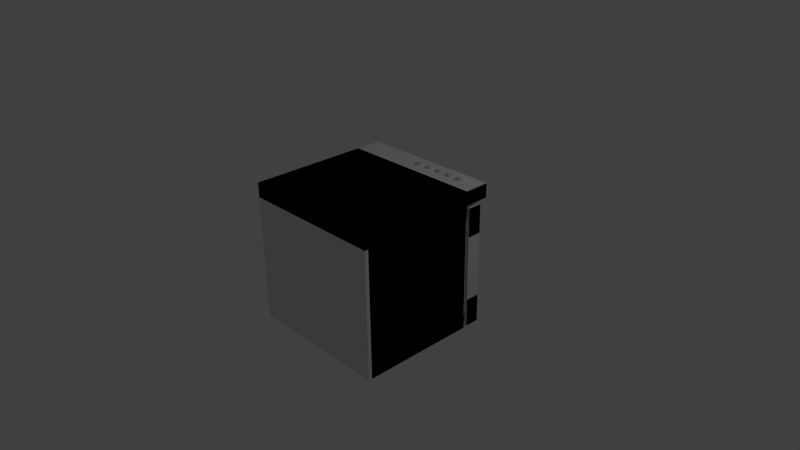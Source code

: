 # Source: oven.blend  (saved by Blender 2.78.0; exported with 4.5.12 LTS)
import bpy
from mathutils import Matrix  # noqa: F401  (used for matrix-valued properties, if any)

bpy.ops.wm.read_factory_settings(use_empty=True)
scene = bpy.context.scene
scene.name = 'Scene'

# ---- collections
col_collection_1 = bpy.data.collections.new('Collection 1'); scene.collection.children.link(col_collection_1)

# ---- world
world_world = bpy.data.worlds.new('World'); scene.world = world_world
world_world.color = (0.05088, 0.05088, 0.05088)
world_world.use_sun_shadow = False
world_world.sun_shadow_jitter_overblur = 0.0
world_world.cycles.sampling_method = 'NONE'
world_world.cycles.sample_map_resolution = 256

# ---- cameras
cam_camera = bpy.data.cameras.new('Camera')
cam_camera.clip_end = 100.0
cam_camera.lens = 35.0
cam_camera.sensor_width = 32.0
cam_camera.sensor_height = 18.0
cam_camera.ortho_scale = 7.314
cam_camera.dof.focus_distance = 0.0
cam_camera.dof.aperture_fstop = 128.0

# ---- lights
light_lamp = bpy.data.lights.new('Lamp', 'POINT')
light_lamp.transmission_factor = 0.0
light_lamp.cutoff_distance = 30.0
light_lamp.energy = 100.0
light_lamp.shadow_buffer_clip_start = 1.001
light_lamp.shadow_soft_size = 0.1
light_lamp.shadow_maximum_resolution = 0.006
light_lamp.use_absolute_resolution = True
light_lamp.cycles.use_multiple_importance_sampling = False

# ---- meshes
me_cube_002 = bpy.data.meshes.new('Cube.002')
me_cube_002.from_pydata([(-1.0, -1.0, -1.0), (-1.0, -1.0, 1.0), (-1.0, 1.0, -1.0), (-1.0, 1.0, 1.0), (1.0, -1.0, -1.0), (1.0, -1.0, 1.0), (1.0, 1.0, -1.0), (1.0, 1.0, 1.0)], [], [(0, 1, 3, 2), (2, 3, 7, 6), (6, 7, 5, 4), (4, 5, 1, 0), (2, 6, 4, 0), (7, 3, 1, 5)])
me_cube_002.use_remesh_preserve_volume = False
me_cube_002.use_remesh_preserve_attributes = False
me_cube_002.use_mirror_vertex_groups = False
me_cube_002.update()
me_cube_001 = bpy.data.meshes.new('Cube.001')
me_cube_001.from_pydata([(-1.0, -1.0, -1.0), (-1.0, -1.0, 1.0), (-1.0, 1.0, -1.0), (-1.0, 1.0, 1.0), (1.0, -1.0, -1.0), (1.0, -1.0, 1.0), (1.0, 1.0, -1.0), (1.0, 1.0, 1.0), (-0.6208, 0.9349, -0.5529), (-0.6208, -0.9349, -0.5529), (-0.6208, -0.9349, 0.5529), (-0.6208, 0.9349, 0.5529), (0.6208, 0.9349, -0.5529), (0.6208, 0.9349, 0.5529), (0.6208, -0.9349, -0.5529), (0.6208, -0.9349, 0.5529), (-0.541, -2.755, 0.6857), (-0.541, -2.755, 0.8287), (-0.541, -0.8737, 0.6857), (-0.541, -0.8737, 0.8287), (-0.472, -2.755, 0.6857), (-0.472, -2.755, 0.8287), (-0.472, -0.8737, 0.6857), (-0.472, -0.8737, 0.8287), (0.5103, -2.755, 0.6857), (0.5103, -2.755, 0.8287), (0.5103, -0.8737, 0.6857), (0.5103, -0.8737, 0.8287), (0.5793, -2.755, 0.6857), (0.5793, -2.755, 0.8287), (0.5793, -0.8737, 0.6857), (0.5793, -0.8737, 0.8287), (0.5311, -2.089, 0.7608), (-0.5034, -2.089, 0.7608), (0.5311, -2.093, 0.756), (-0.5034, -2.093, 0.756), (0.5311, -2.106, 0.7514), (-0.5034, -2.106, 0.7514), (0.5311, -2.126, 0.7471), (-0.5034, -2.126, 0.7471), (0.5311, -2.153, 0.7434), (-0.5034, -2.153, 0.7434), (0.5311, -2.186, 0.7403), (-0.5034, -2.186, 0.7403), (0.5311, -2.223, 0.7381), (-0.5034, -2.223, 0.7381), (0.5311, -2.264, 0.7367), (-0.5034, -2.264, 0.7367), (0.5311, -2.306, 0.7362), (-0.5034, -2.306, 0.7362), (0.5311, -2.349, 0.7367), (-0.5034, -2.349, 0.7367), (0.5311, -2.39, 0.7381), (-0.5034, -2.39, 0.7381), (0.5311, -2.427, 0.7403), (-0.5034, -2.427, 0.7403), (0.5311, -2.46, 0.7434), (-0.5034, -2.46, 0.7434), (0.5311, -2.487, 0.7471), (-0.5034, -2.487, 0.7471), (0.5311, -2.507, 0.7514), (-0.5034, -2.507, 0.7514), (0.5311, -2.52, 0.756), (-0.5034, -2.52, 0.756), (0.5311, -2.524, 0.7608), (-0.5034, -2.524, 0.7608), (0.5311, -2.52, 0.7656), (-0.5034, -2.52, 0.7656), (0.5311, -2.507, 0.7702), (-0.5034, -2.507, 0.7702), (0.5311, -2.487, 0.7745), (-0.5034, -2.487, 0.7745), (0.5311, -2.46, 0.7782), (-0.5034, -2.46, 0.7782), (0.5311, -2.427, 0.7812), (-0.5034, -2.427, 0.7812), (0.5311, -2.39, 0.7835), (-0.5034, -2.39, 0.7835), (0.5311, -2.349, 0.7849), (-0.5034, -2.349, 0.7849), (0.5311, -2.306, 0.7854), (-0.5034, -2.306, 0.7854), (0.5311, -2.264, 0.7849), (-0.5034, -2.264, 0.7849), (0.5311, -2.223, 0.7835), (-0.5034, -2.223, 0.7835), (0.5311, -2.186, 0.7812), (-0.5034, -2.186, 0.7812), (0.5311, -2.153, 0.7782), (-0.5034, -2.153, 0.7782), (0.5311, -2.126, 0.7745), (-0.5034, -2.126, 0.7745), (0.5311, -2.106, 0.7702), (-0.5034, -2.106, 0.7702), (0.5311, -2.093, 0.7656), (-0.5034, -2.093, 0.7656)], [], [(0, 1, 3, 2), (4, 5, 15, 14), (6, 7, 5, 4), (4, 14, 9, 0), (2, 6, 4, 0), (7, 3, 1, 5), (9, 8, 11, 10), (12, 14, 15, 13), (8, 9, 14, 12), (13, 15, 10, 11), (1, 0, 9, 10), (1, 10, 15, 5), (2, 8, 12, 6), (2, 3, 11, 8), (7, 13, 11, 3), (6, 12, 13, 7), (16, 17, 19, 18), (18, 19, 23, 22), (22, 23, 21, 20), (20, 21, 17, 16), (18, 22, 20, 16), (23, 19, 17, 21), (24, 25, 27, 26), (26, 27, 31, 30), (30, 31, 29, 28), (28, 29, 25, 24), (26, 30, 28, 24), (31, 27, 25, 29), (32, 34, 35, 33), (34, 36, 37, 35), (36, 38, 39, 37), (38, 40, 41, 39), (40, 42, 43, 41), (42, 44, 45, 43), (44, 46, 47, 45), (46, 48, 49, 47), (48, 50, 51, 49), (50, 52, 53, 51), (52, 54, 55, 53), (54, 56, 57, 55), (56, 58, 59, 57), (58, 60, 61, 59), (60, 62, 63, 61), (62, 64, 65, 63), (64, 66, 67, 65), (66, 68, 69, 67), (68, 70, 71, 69), (70, 72, 73, 71), (72, 74, 75, 73), (74, 76, 77, 75), (76, 78, 79, 77), (78, 80, 81, 79), (80, 82, 83, 81), (82, 84, 85, 83), (84, 86, 87, 85), (86, 88, 89, 87), (88, 90, 91, 89), (90, 92, 93, 91), (35, 37, 39, 41, 43, 45, 47, 49, 51, 53, 55, 57, 59, 61, 63, 65, 67, 69, 71, 73, 75, 77, 79, 81, 83, 85, 87, 89, 91, 93, 95, 33), (92, 94, 95, 93), (94, 32, 33, 95), (32, 94, 92, 90, 88, 86, 84, 82, 80, 78, 76, 74, 72, 70, 68, 66, 64, 62, 60, 58, 56, 54, 52, 50, 48, 46, 44, 42, 40, 38, 36, 34)])
_uv = me_cube_001.uv_layers.new(name='UVMap')
_uv.uv.foreach_set('vector', [0.7718, 0.3109, 0.6462, 0.3109, 0.6462, 0.4438, 0.7718, 0.4438, 0.4361, 0.4442, 0.4361, 0.3419, 0.4029, 0.3006, 0.4029, 0.4856, 0.07452, 0.4656, 0.213, 0.4656, 0.213, 0.3191, 0.07452, 0.3191, 0.5778, 0.4856, 0.5446, 0.4442, 0.4361, 0.4442, 0.4029, 0.4856, 0.4855, 0.4524, 0.5779, 0.4524, 0.5779, 0.3547, 0.4855, 0.3547, 0.3131, 0.3245, 0.4587, 0.3245, 0.4587, 0.4786, 0.3131, 0.4786, 0.05798, 0.2986, 0.05798, 0.4916, 0.1659, 0.4916, 0.1659, 0.2986, 0.6282, 0.2984, 0.6282, 0.4752, 0.727, 0.4752, 0.727, 0.2984, 0.2531, 0.2852, 0.2531, 0.4782, 0.3742, 0.4782, 0.3742, 0.2852, 0.5173, 0.2984, 0.5173, 0.4752, 0.6282, 0.4752, 0.6282, 0.2984, 0.5446, 0.3419, 0.5446, 0.4442, 0.5778, 0.4856, 0.5778, 0.3006, 0.4029, 0.3006, 0.4361, 0.3419, 0.5446, 0.3419, 0.5778, 0.3006, 0.5115, 0.2903, 0.4747, 0.3233, 0.4747, 0.4313, 0.5115, 0.4643, 0.4747, 0.4313, 0.3837, 0.4313, 0.347, 0.4643, 0.5115, 0.4643, 0.347, 0.4643, 0.3837, 0.4313, 0.3837, 0.3233, 0.347, 0.2903, 0.347, 0.2903, 0.3837, 0.3233, 0.4747, 0.3233, 0.5115, 0.2903, 0.4102, 0.7994, 0.3876, 0.7994, 0.3876, 0.9577, 0.4102, 0.9577, 0.04416, 0.9159, 0.04416, 0.9397, 0.05504, 0.9397, 0.05504, 0.9159, 0.4552, 0.7994, 0.4327, 0.7994, 0.4327, 0.9577, 0.4552, 0.9577, 0.06591, 0.9397, 0.06591, 0.9159, 0.05504, 0.9159, 0.05504, 0.9397, 0.4878, 0.7994, 0.477, 0.7994, 0.477, 0.9577, 0.4878, 0.9577, 0.2425, 0.9314, 0.2533, 0.9314, 0.2533, 0.7838, 0.2425, 0.7838, 0.744, 0.7816, 0.7214, 0.7816, 0.7214, 0.94, 0.744, 0.94, 0.3445, 0.654, 0.3445, 0.6779, 0.3554, 0.6779, 0.3554, 0.654, 0.789, 0.7816, 0.7665, 0.7816, 0.7665, 0.94, 0.789, 0.94, 0.4331, 0.922, 0.4331, 0.8981, 0.4222, 0.8981, 0.4222, 0.922, 0.8115, 0.94, 0.8224, 0.94, 0.8224, 0.7816, 0.8115, 0.7816, 0.8224, 0.94, 0.8333, 0.94, 0.8333, 0.7816, 0.8224, 0.7816, 0.6228, 0.7052, 0.622, 0.7052, 0.622, 0.5328, 0.6228, 0.5328, 0.5545, 0.7052, 0.5526, 0.7052, 0.5526, 0.5328, 0.5545, 0.5328, 0.5577, 0.7052, 0.5545, 0.7052, 0.5545, 0.5328, 0.5577, 0.5328, 0.5619, 0.7052, 0.5577, 0.7052, 0.5577, 0.5328, 0.5619, 0.5328, 0.5671, 0.7052, 0.5619, 0.7052, 0.5619, 0.5328, 0.5671, 0.5328, 0.573, 0.7052, 0.5671, 0.7052, 0.5671, 0.5328, 0.573, 0.5328, 0.5795, 0.7052, 0.573, 0.7052, 0.573, 0.5328, 0.5795, 0.5328, 0.5861, 0.7052, 0.5795, 0.7052, 0.5795, 0.5328, 0.5861, 0.5328, 0.5928, 0.7052, 0.5861, 0.7052, 0.5861, 0.5328, 0.5928, 0.5328, 0.5992, 0.7052, 0.5928, 0.7052, 0.5928, 0.5328, 0.5992, 0.5328, 0.6052, 0.7052, 0.5992, 0.7052, 0.5992, 0.5328, 0.6052, 0.5328, 0.6104, 0.7052, 0.6052, 0.7052, 0.6052, 0.5328, 0.6104, 0.5328, 0.6146, 0.7052, 0.6104, 0.7052, 0.6104, 0.5328, 0.6146, 0.5328, 0.6178, 0.7052, 0.6146, 0.7052, 0.6146, 0.5328, 0.6178, 0.5328, 0.6197, 0.7052, 0.6178, 0.7052, 0.6178, 0.5328, 0.6197, 0.5328, 0.6205, 0.7052, 0.6197, 0.7052, 0.6197, 0.5328, 0.6205, 0.5328, 0.6212, 0.7052, 0.6205, 0.7052, 0.6205, 0.5328, 0.6212, 0.5328, 0.4873, 0.7052, 0.4854, 0.7052, 0.4854, 0.5328, 0.4873, 0.5328, 0.4905, 0.7052, 0.4873, 0.7052, 0.4873, 0.5328, 0.4905, 0.5328, 0.4948, 0.7052, 0.4905, 0.7052, 0.4905, 0.5328, 0.4948, 0.5328, 0.4999, 0.7052, 0.4948, 0.7052, 0.4948, 0.5328, 0.4999, 0.5328, 0.5059, 0.7052, 0.4999, 0.7052, 0.4999, 0.5328, 0.5059, 0.5328, 0.5123, 0.7052, 0.5059, 0.7052, 0.5059, 0.5328, 0.5123, 0.5328, 0.519, 0.7052, 0.5123, 0.7052, 0.5123, 0.5328, 0.519, 0.5328, 0.5256, 0.7052, 0.519, 0.7052, 0.519, 0.5328, 0.5256, 0.5328, 0.5321, 0.7052, 0.5256, 0.7052, 0.5256, 0.5328, 0.5321, 0.5328, 0.538, 0.7052, 0.5321, 0.7052, 0.5321, 0.5328, 0.538, 0.5328, 0.5432, 0.7052, 0.538, 0.7052, 0.538, 0.5328, 0.5432, 0.5328, 0.5474, 0.7052, 0.5432, 0.7052, 0.5432, 0.5328, 0.5474, 0.5328, 0.5506, 0.7052, 0.5474, 0.7052, 0.5474, 0.5328, 0.5506, 0.5328, 0.5338, 0.8387, 0.5345, 0.8366, 0.5353, 0.836, 0.5361, 0.8367, 0.5368, 0.8387, 0.5374, 0.8421, 0.5379, 0.8466, 0.5384, 0.8521, 0.5387, 0.8584, 0.5388, 0.8652, 0.5388, 0.8722, 0.5387, 0.8793, 0.5384, 0.8861, 0.5379, 0.8923, 0.5374, 0.8978, 0.5368, 0.9023, 0.5361, 0.9057, 0.5353, 0.9077, 0.5345, 0.9084, 0.5338, 0.9077, 0.5331, 0.9056, 0.5325, 0.9023, 0.5319, 0.8978, 0.5315, 0.8923, 0.5312, 0.886, 0.5311, 0.8792, 0.5311, 0.8721, 0.5312, 0.8651, 0.5315, 0.8583, 0.5319, 0.852, 0.5325, 0.8465, 0.5331, 0.842, 0.5526, 0.7052, 0.5506, 0.7052, 0.5506, 0.5328, 0.5526, 0.5328, 0.622, 0.7052, 0.6212, 0.7052, 0.6212, 0.5328, 0.622, 0.5328, 0.5283, 0.9077, 0.5276, 0.9084, 0.5268, 0.9077, 0.526, 0.9057, 0.5253, 0.9023, 0.5247, 0.8978, 0.5242, 0.8923, 0.5237, 0.8861, 0.5235, 0.8793, 0.5233, 0.8722, 0.5233, 0.8652, 0.5235, 0.8584, 0.5237, 0.8521, 0.5242, 0.8466, 0.5247, 0.8421, 0.5253, 0.8387, 0.526, 0.8367, 0.5268, 0.836, 0.5276, 0.8366, 0.5283, 0.8387, 0.529, 0.842, 0.5296, 0.8465, 0.5302, 0.852, 0.5306, 0.8583, 0.5309, 0.8651, 0.5311, 0.8721, 0.5311, 0.8792, 0.5309, 0.886, 0.5306, 0.8923, 0.5302, 0.8978, 0.5296, 0.9023, 0.529, 0.9056])
me_cube_001.use_remesh_preserve_volume = False
me_cube_001.use_remesh_preserve_attributes = False
me_cube_001.use_mirror_vertex_groups = False
me_cube_001.update()
me_cube = bpy.data.meshes.new('Cube')
me_cube.from_pydata([(-1.0, -1.0, -0.9444), (-1.0, -1.0, 1.0), (-1.0, 0.6434, -0.9444), (-1.0, 0.6434, 1.0), (1.0, -1.0, -0.9444), (1.0, -1.0, 1.0), (1.0, 0.6434, -0.9444), (1.0, 0.6434, 1.0), (-1.0, 0.6434, 0.9971), (-1.0, 0.6434, 0.802), (1.0, 0.6434, 0.802), (1.0, 0.6434, 0.9971), (-1.0, 1.0, 0.9971), (-1.0, 1.0, 0.802), (1.0, 1.0, 0.802), (1.0, 1.0, 0.9971), (0.81, 0.6434, -0.7554), (-0.8093, 0.6434, -0.7554), (0.81, 0.6434, 0.6037), (-0.8093, 0.6434, 0.6037), (0.81, -0.8802, -0.7554), (-0.8093, -0.8802, -0.7554), (0.81, -0.8802, 0.6037), (-0.8093, -0.8802, 0.6037), (0.5299, 0.8877, 1.051), (0.5299, 0.8877, 0.9538), (0.7033, 0.8877, 0.9538), (0.7033, 0.8877, 1.051), (0.7128, 0.8868, 0.9538), (0.7128, 0.8868, 1.051), (0.7219, 0.884, 0.9538), (0.7219, 0.884, 1.051), (0.7303, 0.8795, 0.9538), (0.7303, 0.8795, 1.051), (0.7376, 0.8735, 0.9538), (0.7376, 0.8735, 1.051), (0.7436, 0.8661, 0.9538), (0.7436, 0.8661, 1.051), (0.7481, 0.8577, 0.9538), (0.7481, 0.8577, 1.051), (0.7509, 0.8486, 0.9538), (0.7509, 0.8486, 1.051), (0.7518, 0.8392, 0.9538), (0.7518, 0.8392, 1.051), (0.7509, 0.8297, 0.9538), (0.7509, 0.8297, 1.051), (0.7481, 0.8206, 0.9538), (0.7481, 0.8206, 1.051), (0.7436, 0.8122, 0.9538), (0.7436, 0.8122, 1.051), (0.7376, 0.8049, 0.9538), (0.7376, 0.8049, 1.051), (0.7303, 0.7988, 0.9538), (0.7303, 0.7988, 1.051), (0.7219, 0.7943, 0.9538), (0.7219, 0.7943, 1.051), (0.7128, 0.7916, 0.9538), (0.7128, 0.7916, 1.051), (0.7033, 0.7906, 0.9538), (0.7033, 0.7906, 1.051), (0.6938, 0.7916, 0.9538), (0.6938, 0.7916, 1.051), (0.6847, 0.7943, 0.9538), (0.6847, 0.7943, 1.051), (0.6763, 0.7988, 0.9538), (0.6763, 0.7988, 1.051), (0.669, 0.8049, 0.9538), (0.669, 0.8049, 1.051), (0.6629, 0.8122, 0.9538), (0.6629, 0.8122, 1.051), (0.6585, 0.8206, 0.9538), (0.6585, 0.8206, 1.051), (0.6557, 0.8297, 0.9538), (0.6557, 0.8297, 1.051), (0.6548, 0.8392, 0.9538), (0.6548, 0.8392, 1.051), (0.6557, 0.8486, 0.9538), (0.6557, 0.8486, 1.051), (0.6585, 0.8577, 0.9538), (0.6585, 0.8577, 1.051), (0.6629, 0.8661, 0.9538), (0.6629, 0.8661, 1.051), (0.669, 0.8735, 0.9538), (0.669, 0.8735, 1.051), (0.6763, 0.8795, 0.9538), (0.6763, 0.8795, 1.051), (0.6847, 0.884, 0.9538), (0.6847, 0.884, 1.051), (0.6938, 0.8868, 0.9538), (0.6938, 0.8868, 1.051), (0.5394, 0.8868, 0.9538), (0.5394, 0.8868, 1.051), (0.5485, 0.884, 0.9538), (0.5485, 0.884, 1.051), (0.5569, 0.8795, 0.9538), (0.5569, 0.8795, 1.051), (0.5643, 0.8735, 0.9538), (0.5643, 0.8735, 1.051), (0.5703, 0.8661, 0.9538), (0.5703, 0.8661, 1.051), (0.5748, 0.8577, 0.9538), (0.5748, 0.8577, 1.051), (0.5775, 0.8486, 0.9538), (0.5775, 0.8486, 1.051), (0.5785, 0.8392, 0.9538), (0.5785, 0.8392, 1.051), (0.5775, 0.8297, 0.9538), (0.5775, 0.8297, 1.051), (0.5748, 0.8206, 0.9538), (0.5748, 0.8206, 1.051), (0.5703, 0.8122, 0.9538), (0.5703, 0.8122, 1.051), (0.5643, 0.8049, 0.9538), (0.5643, 0.8049, 1.051), (0.5569, 0.7988, 0.9538), (0.5569, 0.7988, 1.051), (0.5485, 0.7943, 0.9538), (0.5485, 0.7943, 1.051), (0.5394, 0.7916, 0.9538), (0.5394, 0.7916, 1.051), (0.5299, 0.7906, 0.9538), (0.5299, 0.7906, 1.051), (0.5205, 0.7916, 0.9538), (0.5205, 0.7916, 1.051), (0.5114, 0.7943, 0.9538), (0.5114, 0.7943, 1.051), (0.503, 0.7988, 0.9538), (0.503, 0.7988, 1.051), (0.4956, 0.8049, 0.9538), (0.4956, 0.8049, 1.051), (0.4896, 0.8122, 0.9538), (0.4896, 0.8122, 1.051), (0.4851, 0.8206, 0.9538), (0.4851, 0.8206, 1.051), (0.4824, 0.8297, 0.9538), (0.4824, 0.8297, 1.051), (0.4814, 0.8392, 0.9538), (0.4814, 0.8392, 1.051), (0.4824, 0.8486, 0.9538), (0.4824, 0.8486, 1.051), (0.4851, 0.8577, 0.9538), (0.4851, 0.8577, 1.051), (0.4896, 0.8661, 0.9538), (0.4896, 0.8661, 1.051), (0.4956, 0.8735, 0.9538), (0.4956, 0.8735, 1.051), (0.503, 0.8795, 0.9538), (0.503, 0.8795, 1.051), (0.5114, 0.884, 0.9538), (0.5114, 0.884, 1.051), (0.5205, 0.8868, 0.9538), (0.5205, 0.8868, 1.051), (0.3582, 0.8877, 1.051), (0.3582, 0.8877, 0.9538), (0.3676, 0.8868, 0.9538), (0.3676, 0.8868, 1.051), (0.3767, 0.884, 0.9538), (0.3767, 0.884, 1.051), (0.3851, 0.8795, 0.9538), (0.3851, 0.8795, 1.051), (0.3925, 0.8735, 0.9538), (0.3925, 0.8735, 1.051), (0.3985, 0.8661, 0.9538), (0.3985, 0.8661, 1.051), (0.403, 0.8577, 0.9538), (0.403, 0.8577, 1.051), (0.4058, 0.8486, 0.9538), (0.4058, 0.8486, 1.051), (0.4067, 0.8392, 0.9538), (0.4067, 0.8392, 1.051), (0.4058, 0.8297, 0.9538), (0.4058, 0.8297, 1.051), (0.403, 0.8206, 0.9538), (0.403, 0.8206, 1.051), (0.3985, 0.8122, 0.9538), (0.3985, 0.8122, 1.051), (0.3925, 0.8049, 0.9538), (0.3925, 0.8049, 1.051), (0.3851, 0.7988, 0.9538), (0.3851, 0.7988, 1.051), (0.3767, 0.7943, 0.9538), (0.3767, 0.7943, 1.051), (0.3676, 0.7916, 0.9538), (0.3676, 0.7916, 1.051), (0.3582, 0.7906, 0.9538), (0.3582, 0.7906, 1.051), (0.3487, 0.7916, 0.9538), (0.3487, 0.7916, 1.051), (0.3396, 0.7943, 0.9538), (0.3396, 0.7943, 1.051), (0.3312, 0.7988, 0.9538), (0.3312, 0.7988, 1.051), (0.3239, 0.8049, 0.9538), (0.3239, 0.8049, 1.051), (0.3178, 0.8122, 0.9538), (0.3178, 0.8122, 1.051), (0.3133, 0.8206, 0.9538), (0.3133, 0.8206, 1.051), (0.3106, 0.8297, 0.9538), (0.3106, 0.8297, 1.051), (0.3096, 0.8392, 0.9538), (0.3096, 0.8392, 1.051), (0.3106, 0.8486, 0.9538), (0.3106, 0.8486, 1.051), (0.3133, 0.8577, 0.9538), (0.3133, 0.8577, 1.051), (0.3178, 0.8661, 0.9538), (0.3178, 0.8661, 1.051), (0.3239, 0.8735, 0.9538), (0.3239, 0.8735, 1.051), (0.3312, 0.8795, 0.9538), (0.3312, 0.8795, 1.051), (0.3396, 0.884, 0.9538), (0.3396, 0.884, 1.051), (0.3487, 0.8868, 0.9538), (0.3487, 0.8868, 1.051), (0.1814, 0.8877, 1.051), (0.1814, 0.8877, 0.9538), (0.1909, 0.8868, 0.9538), (0.1909, 0.8868, 1.051), (0.2, 0.884, 0.9538), (0.2, 0.884, 1.051), (0.2084, 0.8795, 0.9538), (0.2084, 0.8795, 1.051), (0.2157, 0.8735, 0.9538), (0.2157, 0.8735, 1.051), (0.2218, 0.8661, 0.9538), (0.2218, 0.8661, 1.051), (0.2262, 0.8577, 0.9538), (0.2262, 0.8577, 1.051), (0.229, 0.8486, 0.9538), (0.229, 0.8486, 1.051), (0.2299, 0.8392, 0.9538), (0.2299, 0.8392, 1.051), (0.229, 0.8297, 0.9538), (0.229, 0.8297, 1.051), (0.2262, 0.8206, 0.9538), (0.2262, 0.8206, 1.051), (0.2218, 0.8122, 0.9538), (0.2218, 0.8122, 1.051), (0.2157, 0.8049, 0.9538), (0.2157, 0.8049, 1.051), (0.2084, 0.7988, 0.9538), (0.2084, 0.7988, 1.051), (0.2, 0.7943, 0.9538), (0.2, 0.7943, 1.051), (0.1909, 0.7916, 0.9538), (0.1909, 0.7916, 1.051), (0.1814, 0.7906, 0.9538), (0.1814, 0.7906, 1.051), (0.1719, 0.7916, 0.9538), (0.1719, 0.7916, 1.051), (0.1628, 0.7943, 0.9538), (0.1628, 0.7943, 1.051), (0.1544, 0.7988, 0.9538), (0.1544, 0.7988, 1.051), (0.1471, 0.8049, 0.9538), (0.1471, 0.8049, 1.051), (0.1411, 0.8122, 0.9538), (0.1411, 0.8122, 1.051), (0.1366, 0.8206, 0.9538), (0.1366, 0.8206, 1.051), (0.1338, 0.8297, 0.9538), (0.1338, 0.8297, 1.051), (0.1329, 0.8392, 0.9538), (0.1329, 0.8392, 1.051), (0.1338, 0.8486, 0.9538), (0.1338, 0.8486, 1.051), (0.1366, 0.8577, 0.9538), (0.1366, 0.8577, 1.051), (0.1411, 0.8661, 0.9538), (0.1411, 0.8661, 1.051), (0.1471, 0.8735, 0.9538), (0.1471, 0.8735, 1.051), (0.1544, 0.8795, 0.9538), (0.1544, 0.8795, 1.051), (0.1628, 0.884, 0.9538), (0.1628, 0.884, 1.051), (0.1719, 0.8868, 0.9538), (0.1719, 0.8868, 1.051), (0.001778, 0.8877, 1.051), (0.001778, 0.8877, 0.9538), (0.01125, 0.8868, 0.9538), (0.01125, 0.8868, 1.051), (0.02035, 0.884, 0.9538), (0.02035, 0.884, 1.051), (0.02874, 0.8795, 0.9538), (0.02874, 0.8795, 1.051), (0.03609, 0.8735, 0.9538), (0.03609, 0.8735, 1.051), (0.04213, 0.8661, 0.9538), (0.04213, 0.8661, 1.051), (0.04661, 0.8577, 0.9538), (0.04661, 0.8577, 1.051), (0.04937, 0.8486, 0.9538), (0.04937, 0.8486, 1.051), (0.05031, 0.8392, 0.9538), (0.05031, 0.8392, 1.051), (0.04937, 0.8297, 0.9538), (0.04937, 0.8297, 1.051), (0.04661, 0.8206, 0.9538), (0.04661, 0.8206, 1.051), (0.04213, 0.8122, 0.9538), (0.04213, 0.8122, 1.051), (0.03609, 0.8049, 0.9538), (0.03609, 0.8049, 1.051), (0.02874, 0.7988, 0.9538), (0.02874, 0.7988, 1.051), (0.02035, 0.7943, 0.9538), (0.02035, 0.7943, 1.051), (0.01125, 0.7916, 0.9538), (0.01125, 0.7916, 1.051), (0.001778, 0.7906, 0.9538), (0.001778, 0.7906, 1.051), (-0.007689, 0.7916, 0.9538), (-0.007689, 0.7916, 1.051), (-0.01679, 0.7943, 0.9538), (-0.01679, 0.7943, 1.051), (-0.02518, 0.7988, 0.9538), (-0.02518, 0.7988, 1.051), (-0.03254, 0.8049, 0.9538), (-0.03254, 0.8049, 1.051), (-0.03857, 0.8122, 0.9538), (-0.03857, 0.8122, 1.051), (-0.04306, 0.8206, 0.9538), (-0.04306, 0.8206, 1.051), (-0.04582, 0.8297, 0.9538), (-0.04582, 0.8297, 1.051), (-0.04675, 0.8392, 0.9538), (-0.04675, 0.8392, 1.051), (-0.04582, 0.8486, 0.9538), (-0.04582, 0.8486, 1.051), (-0.04306, 0.8577, 0.9538), (-0.04306, 0.8577, 1.051), (-0.03857, 0.8661, 0.9538), (-0.03857, 0.8661, 1.051), (-0.03254, 0.8735, 0.9538), (-0.03254, 0.8735, 1.051), (-0.02518, 0.8795, 0.9538), (-0.02518, 0.8795, 1.051), (-0.01679, 0.884, 0.9538), (-0.01679, 0.884, 1.051), (-0.007689, 0.8868, 0.9538), (-0.007689, 0.8868, 1.051)], [], [(0, 1, 3, 2), (7, 6, 10, 11), (6, 7, 5, 4), (4, 5, 1, 0), (2, 6, 4, 0), (7, 3, 1, 5), (11, 10, 14, 15), (6, 2, 17, 16), (3, 7, 11, 8), (2, 3, 8, 9), (13, 12, 15, 14), (10, 9, 13, 14), (8, 11, 15, 12), (9, 8, 12, 13), (18, 16, 20, 22), (9, 10, 18, 19), (2, 9, 19, 17), (10, 6, 16, 18), (20, 21, 23, 22), (16, 17, 21, 20), (17, 19, 23, 21), (19, 18, 22, 23), (158, 159, 161, 160), (91, 24, 151, 149, 147, 145, 143, 141, 139, 137, 135, 133, 131, 129, 127, 125, 123, 121, 119, 117, 115, 113, 111, 109, 107, 105, 103, 101, 99, 97, 95, 93), (26, 27, 29, 28), (153, 154, 156, 158, 160, 162, 164, 166, 168, 170, 172, 174, 176, 178, 180, 182, 184, 186, 188, 190, 192, 194, 196, 198, 200, 202, 204, 206, 208, 210, 212, 214), (146, 147, 149, 148), (28, 29, 31, 30), (162, 163, 165, 164), (144, 145, 147, 146), (30, 31, 33, 32), (164, 165, 167, 166), (142, 143, 145, 144), (32, 33, 35, 34), (166, 167, 169, 168), (140, 141, 143, 142), (34, 35, 37, 36), (168, 169, 171, 170), (138, 139, 141, 140), (36, 37, 39, 38), (170, 171, 173, 172), (136, 137, 139, 138), (38, 39, 41, 40), (172, 173, 175, 174), (134, 135, 137, 136), (40, 41, 43, 42), (174, 175, 177, 176), (132, 133, 135, 134), (42, 43, 45, 44), (176, 177, 179, 178), (130, 131, 133, 132), (44, 45, 47, 46), (178, 179, 181, 180), (128, 129, 131, 130), (46, 47, 49, 48), (180, 181, 183, 182), (126, 127, 129, 128), (48, 49, 51, 50), (182, 183, 185, 184), (124, 125, 127, 126), (50, 51, 53, 52), (184, 185, 187, 186), (122, 123, 125, 124), (52, 53, 55, 54), (186, 187, 189, 188), (120, 121, 123, 122), (54, 55, 57, 56), (188, 189, 191, 190), (118, 119, 121, 120), (56, 57, 59, 58), (190, 191, 193, 192), (116, 117, 119, 118), (58, 59, 61, 60), (192, 193, 195, 194), (114, 115, 117, 116), (60, 61, 63, 62), (194, 195, 197, 196), (112, 113, 115, 114), (62, 63, 65, 64), (196, 197, 199, 198), (110, 111, 113, 112), (64, 65, 67, 66), (198, 199, 201, 200), (108, 109, 111, 110), (66, 67, 69, 68), (200, 201, 203, 202), (106, 107, 109, 108), (68, 69, 71, 70), (202, 203, 205, 204), (104, 105, 107, 106), (70, 71, 73, 72), (204, 205, 207, 206), (102, 103, 105, 104), (72, 73, 75, 74), (206, 207, 209, 208), (100, 101, 103, 102), (74, 75, 77, 76), (208, 209, 211, 210), (98, 99, 101, 100), (76, 77, 79, 78), (210, 211, 213, 212), (96, 97, 99, 98), (78, 79, 81, 80), (155, 152, 215, 213, 211, 209, 207, 205, 203, 201, 199, 197, 195, 193, 191, 189, 187, 185, 183, 181, 179, 177, 175, 173, 171, 169, 167, 165, 163, 161, 159, 157), (94, 95, 97, 96), (80, 81, 83, 82), (25, 90, 92, 94, 96, 98, 100, 102, 104, 106, 108, 110, 112, 114, 116, 118, 120, 122, 124, 126, 128, 130, 132, 134, 136, 138, 140, 142, 144, 146, 148, 150), (92, 93, 95, 94), (82, 83, 85, 84), (150, 151, 24, 25), (90, 91, 93, 92), (84, 85, 87, 86), (29, 27, 89, 87, 85, 83, 81, 79, 77, 75, 73, 71, 69, 67, 65, 63, 61, 59, 57, 55, 53, 51, 49, 47, 45, 43, 41, 39, 37, 35, 33, 31), (25, 24, 91, 90), (86, 87, 89, 88), (160, 161, 163, 162), (148, 149, 151, 150), (88, 89, 27, 26), (26, 28, 30, 32, 34, 36, 38, 40, 42, 44, 46, 48, 50, 52, 54, 56, 58, 60, 62, 64, 66, 68, 70, 72, 74, 76, 78, 80, 82, 84, 86, 88), (156, 157, 159, 158), (214, 215, 152, 153), (154, 155, 157, 156), (153, 152, 155, 154), (212, 213, 215, 214), (222, 223, 225, 224), (217, 218, 220, 222, 224, 226, 228, 230, 232, 234, 236, 238, 240, 242, 244, 246, 248, 250, 252, 254, 256, 258, 260, 262, 264, 266, 268, 270, 272, 274, 276, 278), (226, 227, 229, 228), (228, 229, 231, 230), (230, 231, 233, 232), (232, 233, 235, 234), (234, 235, 237, 236), (236, 237, 239, 238), (238, 239, 241, 240), (240, 241, 243, 242), (242, 243, 245, 244), (244, 245, 247, 246), (246, 247, 249, 248), (248, 249, 251, 250), (250, 251, 253, 252), (252, 253, 255, 254), (254, 255, 257, 256), (256, 257, 259, 258), (258, 259, 261, 260), (260, 261, 263, 262), (262, 263, 265, 264), (264, 265, 267, 266), (266, 267, 269, 268), (268, 269, 271, 270), (270, 271, 273, 272), (272, 273, 275, 274), (274, 275, 277, 276), (219, 216, 279, 277, 275, 273, 271, 269, 267, 265, 263, 261, 259, 257, 255, 253, 251, 249, 247, 245, 243, 241, 239, 237, 235, 233, 231, 229, 227, 225, 223, 221), (224, 225, 227, 226), (220, 221, 223, 222), (278, 279, 216, 217), (218, 219, 221, 220), (217, 216, 219, 218), (276, 277, 279, 278), (286, 287, 289, 288), (281, 282, 284, 286, 288, 290, 292, 294, 296, 298, 300, 302, 304, 306, 308, 310, 312, 314, 316, 318, 320, 322, 324, 326, 328, 330, 332, 334, 336, 338, 340, 342), (290, 291, 293, 292), (292, 293, 295, 294), (294, 295, 297, 296), (296, 297, 299, 298), (298, 299, 301, 300), (300, 301, 303, 302), (302, 303, 305, 304), (304, 305, 307, 306), (306, 307, 309, 308), (308, 309, 311, 310), (310, 311, 313, 312), (312, 313, 315, 314), (314, 315, 317, 316), (316, 317, 319, 318), (318, 319, 321, 320), (320, 321, 323, 322), (322, 323, 325, 324), (324, 325, 327, 326), (326, 327, 329, 328), (328, 329, 331, 330), (330, 331, 333, 332), (332, 333, 335, 334), (334, 335, 337, 336), (336, 337, 339, 338), (338, 339, 341, 340), (283, 280, 343, 341, 339, 337, 335, 333, 331, 329, 327, 325, 323, 321, 319, 317, 315, 313, 311, 309, 307, 305, 303, 301, 299, 297, 295, 293, 291, 289, 287, 285), (288, 289, 291, 290), (284, 285, 287, 286), (342, 343, 280, 281), (282, 283, 285, 284), (281, 280, 283, 282), (340, 341, 343, 342)])
_uv = me_cube.uv_layers.new(name='UVMap')
_uv.uv.foreach_set('vector', [0.4694, 0.7115, 0.4694, 0.6268, 0.5296, 0.6268, 0.5296, 0.7115, 0.2255, 0.452, 0.2292, 0.3894, 0.2664, 0.3895, 0.264, 0.4503, 0.5296, 0.7115, 0.5296, 0.6268, 0.5897, 0.6268, 0.5897, 0.7115, 0.3945, 0.5396, 0.4657, 0.5396, 0.4657, 0.6268, 0.3945, 0.6268, 0.5897, 0.5396, 0.5897, 0.6268, 0.5296, 0.6268, 0.5296, 0.5396, 0.4671, 0.8053, 0.4671, 0.8925, 0.4069, 0.8925, 0.4069, 0.8053, 0.4443, 0.7139, 0.4514, 0.7139, 0.4514, 0.7294, 0.4443, 0.7294, 0.5432, 0.273, 0.5432, 0.483, 0.5266, 0.4629, 0.5266, 0.2929, 0.2455, 0.7118, 0.2455, 0.3559, 0.246, 0.3559, 0.246, 0.7118, 0.3687, 0.3807, 0.3687, 0.4155, 0.5089, 0.4162, 0.5089, 0.3815, 0.6027, 0.6243, 0.6099, 0.6243, 0.6099, 0.7115, 0.6027, 0.7115, 0.6027, 0.6243, 0.6027, 0.7115, 0.5897, 0.7115, 0.5897, 0.6243, 0.3956, 0.4432, 0.3956, 0.2997, 0.4171, 0.2997, 0.4171, 0.4432, 0.4585, 0.7294, 0.4514, 0.7294, 0.4514, 0.7139, 0.4585, 0.7139, 0.2286, 0.03075, 0.3809, 0.03075, 0.3809, 0.2341, 0.2286, 0.2341, 0.3893, 0.483, 0.3893, 0.273, 0.4068, 0.2929, 0.4068, 0.4629, 0.5432, 0.483, 0.3893, 0.483, 0.4068, 0.4629, 0.5266, 0.4629, 0.3893, 0.273, 0.5432, 0.273, 0.5266, 0.2929, 0.4068, 0.2929, 0.2303, 0.03728, 0.2303, 0.2501, 0.0376, 0.2501, 0.0376, 0.03728, 0.5608, 0.2428, 0.5608, 0.02997, 0.7768, 0.02997, 0.7768, 0.2428, 0.9695, 0.2302, 0.7768, 0.2302, 0.7768, 0.02997, 0.9695, 0.02997, 0.3448, 0.2428, 0.3448, 0.02997, 0.5608, 0.02997, 0.5608, 0.2428, 0.512, 0.1723, 0.512, 0.1896, 0.5109, 0.1896, 0.5109, 0.1723, 0.5109, 0.09395, 0.5112, 0.09229, 0.5117, 0.09073, 0.5125, 0.08932, 0.5135, 0.08812, 0.5147, 0.08718, 0.516, 0.08653, 0.5174, 0.0862, 0.5188, 0.0862, 0.5202, 0.08653, 0.5215, 0.08718, 0.5227, 0.08812, 0.5237, 0.08932, 0.5245, 0.09073, 0.525, 0.09229, 0.5253, 0.09395, 0.5253, 0.09564, 0.525, 0.0973, 0.5245, 0.09887, 0.5237, 0.1003, 0.5227, 0.1015, 0.5215, 0.1024, 0.5202, 0.1031, 0.5188, 0.1034, 0.5174, 0.1034, 0.516, 0.1031, 0.5147, 0.1024, 0.5135, 0.1015, 0.5125, 0.1003, 0.5117, 0.09887, 0.5112, 0.0973, 0.5109, 0.09564, 0.4824, 0.1477, 0.4824, 0.1305, 0.4838, 0.1305, 0.4838, 0.1477, 0.5117, 0.1161, 0.5112, 0.1145, 0.5109, 0.1128, 0.5109, 0.1111, 0.5112, 0.1095, 0.5117, 0.1079, 0.5125, 0.1065, 0.5135, 0.1053, 0.5147, 0.1044, 0.516, 0.1037, 0.5174, 0.1034, 0.5188, 0.1034, 0.5202, 0.1037, 0.5215, 0.1044, 0.5227, 0.1053, 0.5237, 0.1065, 0.5245, 0.1079, 0.525, 0.1095, 0.5253, 0.1111, 0.5253, 0.1128, 0.525, 0.1145, 0.5245, 0.1161, 0.5237, 0.1175, 0.5227, 0.1187, 0.5215, 0.1196, 0.5202, 0.1202, 0.5188, 0.1206, 0.5174, 0.1206, 0.516, 0.1202, 0.5147, 0.1196, 0.5135, 0.1187, 0.5125, 0.1175, 0.507, 0.1477, 0.507, 0.165, 0.5057, 0.165, 0.5057, 0.1477, 0.4838, 0.1477, 0.4838, 0.1305, 0.4852, 0.1305, 0.4852, 0.1477, 0.4886, 0.1823, 0.4886, 0.165, 0.4899, 0.165, 0.4899, 0.1823, 0.5081, 0.1477, 0.5081, 0.165, 0.507, 0.165, 0.507, 0.1477, 0.4852, 0.1477, 0.4852, 0.1305, 0.4864, 0.1305, 0.4864, 0.1477, 0.4899, 0.1823, 0.4899, 0.165, 0.4913, 0.165, 0.4913, 0.1823, 0.4928, 0.1305, 0.4928, 0.1477, 0.4917, 0.1477, 0.4917, 0.1305, 0.4864, 0.1477, 0.4864, 0.1305, 0.4875, 0.1305, 0.4875, 0.1477, 0.4913, 0.1823, 0.4913, 0.165, 0.4927, 0.165, 0.4927, 0.1823, 0.4941, 0.1305, 0.4941, 0.1477, 0.4928, 0.1477, 0.4928, 0.1305, 0.4251, 0.1596, 0.4251, 0.1769, 0.424, 0.1769, 0.424, 0.1596, 0.4927, 0.1823, 0.4927, 0.165, 0.4941, 0.165, 0.4941, 0.1823, 0.4954, 0.1305, 0.4954, 0.1477, 0.4941, 0.1477, 0.4941, 0.1305, 0.424, 0.1596, 0.424, 0.1769, 0.4227, 0.1769, 0.4227, 0.1596, 0.4941, 0.1823, 0.4941, 0.165, 0.4954, 0.165, 0.4954, 0.1823, 0.4968, 0.1305, 0.4968, 0.1477, 0.4954, 0.1477, 0.4954, 0.1305, 0.4227, 0.1596, 0.4227, 0.1769, 0.4214, 0.1769, 0.4214, 0.1596, 0.4954, 0.1823, 0.4954, 0.165, 0.4967, 0.165, 0.4967, 0.1823, 0.4983, 0.1305, 0.4983, 0.1477, 0.4968, 0.1477, 0.4968, 0.1305, 0.4214, 0.1596, 0.4214, 0.1769, 0.42, 0.1769, 0.42, 0.1596, 0.4967, 0.1823, 0.4967, 0.165, 0.4978, 0.165, 0.4978, 0.1823, 0.4996, 0.1305, 0.4996, 0.1477, 0.4983, 0.1477, 0.4983, 0.1305, 0.42, 0.1596, 0.42, 0.1769, 0.4185, 0.1769, 0.4185, 0.1596, 0.5109, 0.1723, 0.5109, 0.155, 0.512, 0.155, 0.512, 0.1723, 0.5009, 0.1305, 0.5009, 0.1477, 0.4996, 0.1477, 0.4996, 0.1305, 0.4185, 0.1596, 0.4185, 0.1769, 0.4172, 0.1769, 0.4172, 0.1596, 0.512, 0.1723, 0.512, 0.155, 0.5132, 0.155, 0.5132, 0.1723, 0.502, 0.1305, 0.502, 0.1477, 0.5009, 0.1477, 0.5009, 0.1305, 0.4172, 0.1596, 0.4172, 0.1769, 0.4159, 0.1769, 0.4159, 0.1596, 0.5132, 0.1723, 0.5132, 0.155, 0.5146, 0.155, 0.5146, 0.1723, 0.4864, 0.165, 0.4864, 0.1477, 0.4875, 0.1477, 0.4875, 0.165, 0.4159, 0.1596, 0.4159, 0.1769, 0.4148, 0.1769, 0.4148, 0.1596, 0.5146, 0.1723, 0.5146, 0.155, 0.516, 0.155, 0.516, 0.1723, 0.4852, 0.165, 0.4852, 0.1477, 0.4864, 0.1477, 0.4864, 0.165, 0.4148, 0.1941, 0.4148, 0.1769, 0.4159, 0.1769, 0.4159, 0.1941, 0.516, 0.1723, 0.516, 0.155, 0.5174, 0.155, 0.5174, 0.1723, 0.4838, 0.165, 0.4838, 0.1477, 0.4852, 0.1477, 0.4852, 0.165, 0.4159, 0.1941, 0.4159, 0.1769, 0.4172, 0.1769, 0.4172, 0.1941, 0.5174, 0.1723, 0.5174, 0.155, 0.5188, 0.155, 0.5188, 0.1723, 0.4824, 0.165, 0.4824, 0.1477, 0.4838, 0.1477, 0.4838, 0.165, 0.4172, 0.1941, 0.4172, 0.1769, 0.4185, 0.1769, 0.4185, 0.1941, 0.5188, 0.1723, 0.5188, 0.155, 0.52, 0.155, 0.52, 0.1723, 0.481, 0.165, 0.481, 0.1477, 0.4824, 0.1477, 0.4824, 0.165, 0.4185, 0.1941, 0.4185, 0.1769, 0.42, 0.1769, 0.42, 0.1941, 0.52, 0.1723, 0.52, 0.155, 0.5211, 0.155, 0.5211, 0.1723, 0.4796, 0.165, 0.4796, 0.1477, 0.481, 0.1477, 0.481, 0.165, 0.42, 0.1941, 0.42, 0.1769, 0.4214, 0.1769, 0.4214, 0.1941, 0.4731, 0.1477, 0.4731, 0.1649, 0.472, 0.1649, 0.472, 0.1477, 0.4784, 0.165, 0.4784, 0.1477, 0.4796, 0.1477, 0.4796, 0.165, 0.4214, 0.1941, 0.4214, 0.1769, 0.4227, 0.1769, 0.4227, 0.1941, 0.472, 0.1477, 0.472, 0.1649, 0.4708, 0.1649, 0.4708, 0.1477, 0.4773, 0.165, 0.4773, 0.1477, 0.4784, 0.1477, 0.4784, 0.165, 0.4227, 0.1941, 0.4227, 0.1769, 0.424, 0.1769, 0.424, 0.1941, 0.4708, 0.1477, 0.4708, 0.1649, 0.4694, 0.1649, 0.4694, 0.1477, 0.4262, 0.1769, 0.4262, 0.1941, 0.4251, 0.1941, 0.4251, 0.1769, 0.424, 0.1941, 0.424, 0.1769, 0.4251, 0.1769, 0.4251, 0.1941, 0.4694, 0.1477, 0.4694, 0.1649, 0.468, 0.1649, 0.468, 0.1477, 0.4274, 0.1769, 0.4274, 0.1941, 0.4262, 0.1941, 0.4262, 0.1769, 0.5211, 0.1378, 0.5211, 0.155, 0.52, 0.155, 0.52, 0.1378, 0.468, 0.1477, 0.468, 0.1649, 0.4666, 0.1649, 0.4666, 0.1477, 0.4288, 0.1769, 0.4288, 0.1941, 0.4274, 0.1941, 0.4274, 0.1769, 0.52, 0.1378, 0.52, 0.155, 0.5188, 0.155, 0.5188, 0.1378, 0.4666, 0.1477, 0.4666, 0.1649, 0.4652, 0.1649, 0.4652, 0.1477, 0.4302, 0.1769, 0.4302, 0.1941, 0.4288, 0.1941, 0.4288, 0.1769, 0.5188, 0.1378, 0.5188, 0.155, 0.5174, 0.155, 0.5174, 0.1378, 0.4652, 0.1477, 0.4652, 0.1649, 0.464, 0.1649, 0.464, 0.1477, 0.4316, 0.1769, 0.4316, 0.1941, 0.4302, 0.1941, 0.4302, 0.1769, 0.5174, 0.1378, 0.5174, 0.155, 0.516, 0.155, 0.516, 0.1378, 0.464, 0.1477, 0.464, 0.1649, 0.4629, 0.1649, 0.4629, 0.1477, 0.433, 0.1769, 0.433, 0.1941, 0.4316, 0.1941, 0.4316, 0.1769, 0.516, 0.1378, 0.516, 0.155, 0.5146, 0.155, 0.5146, 0.1378, 0.5211, 0.1723, 0.5211, 0.1896, 0.52, 0.1896, 0.52, 0.1723, 0.4342, 0.1769, 0.4342, 0.1941, 0.433, 0.1941, 0.433, 0.1769, 0.5146, 0.1378, 0.5146, 0.155, 0.5132, 0.155, 0.5132, 0.1378, 0.52, 0.1723, 0.52, 0.1896, 0.5188, 0.1896, 0.5188, 0.1723, 0.4353, 0.1769, 0.4353, 0.1941, 0.4342, 0.1941, 0.4342, 0.1769, 0.5132, 0.1378, 0.5132, 0.155, 0.512, 0.155, 0.512, 0.1378, 0.4637, 0.1088, 0.4631, 0.1072, 0.4629, 0.1055, 0.4629, 0.1038, 0.4631, 0.1022, 0.4637, 0.1006, 0.4645, 0.09921, 0.4655, 0.09801, 0.4667, 0.09707, 0.468, 0.09642, 0.4694, 0.09609, 0.4708, 0.09609, 0.4722, 0.09642, 0.4735, 0.09707, 0.4747, 0.09801, 0.4757, 0.09921, 0.4765, 0.1006, 0.477, 0.1022, 0.4773, 0.1038, 0.4773, 0.1055, 0.477, 0.1072, 0.4765, 0.1088, 0.4757, 0.1102, 0.4747, 0.1114, 0.4735, 0.1123, 0.4722, 0.113, 0.4708, 0.1133, 0.4694, 0.1133, 0.468, 0.113, 0.4667, 0.1123, 0.4655, 0.1114, 0.4645, 0.1102, 0.4989, 0.1477, 0.4989, 0.165, 0.4978, 0.165, 0.4978, 0.1477, 0.512, 0.1378, 0.512, 0.155, 0.5109, 0.155, 0.5109, 0.1378, 0.468, 0.1473, 0.4667, 0.1467, 0.4655, 0.1457, 0.4645, 0.1445, 0.4637, 0.1431, 0.4631, 0.1416, 0.4629, 0.1399, 0.4629, 0.1382, 0.4631, 0.1366, 0.4637, 0.135, 0.4645, 0.1336, 0.4655, 0.1324, 0.4667, 0.1314, 0.468, 0.1308, 0.4694, 0.1305, 0.4708, 0.1305, 0.4722, 0.1308, 0.4735, 0.1314, 0.4747, 0.1324, 0.4757, 0.1336, 0.4765, 0.135, 0.477, 0.1366, 0.4773, 0.1382, 0.4773, 0.1399, 0.477, 0.1416, 0.4765, 0.1431, 0.4757, 0.1445, 0.4747, 0.1457, 0.4735, 0.1467, 0.4722, 0.1473, 0.4708, 0.1477, 0.4694, 0.1477, 0.5002, 0.1477, 0.5002, 0.165, 0.4989, 0.165, 0.4989, 0.1477, 0.4773, 0.1477, 0.4773, 0.1305, 0.4784, 0.1305, 0.4784, 0.1477, 0.5043, 0.1477, 0.5043, 0.165, 0.5029, 0.165, 0.5029, 0.1477, 0.5015, 0.1477, 0.5015, 0.165, 0.5002, 0.165, 0.5002, 0.1477, 0.4784, 0.1477, 0.4784, 0.1305, 0.4796, 0.1305, 0.4796, 0.1477, 0.4925, 0.1088, 0.492, 0.1072, 0.4917, 0.1055, 0.4917, 0.1038, 0.492, 0.1022, 0.4925, 0.1006, 0.4933, 0.09921, 0.4943, 0.09801, 0.4955, 0.09707, 0.4968, 0.09642, 0.4982, 0.09609, 0.4996, 0.09609, 0.501, 0.09642, 0.5024, 0.09707, 0.5035, 0.09801, 0.5045, 0.09921, 0.5053, 0.1006, 0.5059, 0.1022, 0.5062, 0.1038, 0.5062, 0.1055, 0.5059, 0.1072, 0.5053, 0.1088, 0.5045, 0.1102, 0.5035, 0.1114, 0.5024, 0.1123, 0.501, 0.113, 0.4996, 0.1133, 0.4982, 0.1133, 0.4968, 0.113, 0.4955, 0.1123, 0.4943, 0.1114, 0.4933, 0.1102, 0.5029, 0.1477, 0.5029, 0.165, 0.5015, 0.165, 0.5015, 0.1477, 0.4796, 0.1477, 0.4796, 0.1305, 0.481, 0.1305, 0.481, 0.1477, 0.4875, 0.1823, 0.4875, 0.165, 0.4886, 0.165, 0.4886, 0.1823, 0.5057, 0.1477, 0.5057, 0.165, 0.5043, 0.165, 0.5043, 0.1477, 0.481, 0.1477, 0.481, 0.1305, 0.4824, 0.1305, 0.4824, 0.1477, 0.4917, 0.1227, 0.4917, 0.121, 0.492, 0.1194, 0.4925, 0.1178, 0.4933, 0.1164, 0.4943, 0.1152, 0.4955, 0.1143, 0.4968, 0.1136, 0.4982, 0.1133, 0.4996, 0.1133, 0.501, 0.1136, 0.5024, 0.1143, 0.5035, 0.1152, 0.5045, 0.1164, 0.5053, 0.1178, 0.5059, 0.1194, 0.5062, 0.121, 0.5062, 0.1227, 0.5059, 0.1244, 0.5053, 0.1259, 0.5045, 0.1274, 0.5035, 0.1286, 0.5024, 0.1295, 0.501, 0.1301, 0.4996, 0.1305, 0.4982, 0.1305, 0.4968, 0.1301, 0.4955, 0.1295, 0.4943, 0.1286, 0.4933, 0.1274, 0.4925, 0.1259, 0.492, 0.1244, 0.5132, 0.1723, 0.5132, 0.1896, 0.512, 0.1896, 0.512, 0.1723, 0.5174, 0.1723, 0.5174, 0.1896, 0.516, 0.1896, 0.516, 0.1723, 0.5146, 0.1723, 0.5146, 0.1896, 0.5132, 0.1896, 0.5132, 0.1723, 0.516, 0.1723, 0.516, 0.1896, 0.5146, 0.1896, 0.5146, 0.1723, 0.5188, 0.1723, 0.5188, 0.1896, 0.5174, 0.1896, 0.5174, 0.1723, 0.4784, 0.165, 0.4784, 0.1823, 0.4773, 0.1823, 0.4773, 0.165, 0.4637, 0.1259, 0.4631, 0.1244, 0.4629, 0.1227, 0.4629, 0.121, 0.4631, 0.1194, 0.4637, 0.1178, 0.4645, 0.1164, 0.4655, 0.1152, 0.4667, 0.1143, 0.468, 0.1136, 0.4694, 0.1133, 0.4708, 0.1133, 0.4722, 0.1136, 0.4735, 0.1143, 0.4747, 0.1152, 0.4757, 0.1164, 0.4765, 0.1178, 0.477, 0.1194, 0.4773, 0.121, 0.4773, 0.1227, 0.477, 0.1244, 0.4765, 0.1259, 0.4757, 0.1274, 0.4747, 0.1286, 0.4735, 0.1295, 0.4722, 0.1301, 0.4708, 0.1305, 0.4694, 0.1305, 0.468, 0.1301, 0.4667, 0.1295, 0.4655, 0.1286, 0.4645, 0.1274, 0.4467, 0.1769, 0.4467, 0.1596, 0.4479, 0.1596, 0.4479, 0.1769, 0.4479, 0.1769, 0.4479, 0.1596, 0.4493, 0.1596, 0.4493, 0.1769, 0.4493, 0.1769, 0.4493, 0.1596, 0.4507, 0.1596, 0.4507, 0.1769, 0.4507, 0.1769, 0.4507, 0.1596, 0.4521, 0.1596, 0.4521, 0.1769, 0.4521, 0.1769, 0.4521, 0.1596, 0.4535, 0.1596, 0.4535, 0.1769, 0.4535, 0.1769, 0.4535, 0.1596, 0.4547, 0.1596, 0.4547, 0.1769, 0.4547, 0.1769, 0.4547, 0.1596, 0.4558, 0.1596, 0.4558, 0.1769, 0.4629, 0.1822, 0.4629, 0.1649, 0.464, 0.1649, 0.464, 0.1822, 0.464, 0.1822, 0.464, 0.1649, 0.4652, 0.1649, 0.4652, 0.1822, 0.4652, 0.1822, 0.4652, 0.1649, 0.4666, 0.1649, 0.4666, 0.1822, 0.6383, 0.1816, 0.6383, 0.1643, 0.6397, 0.1643, 0.6397, 0.1816, 0.6397, 0.1816, 0.6397, 0.1643, 0.6412, 0.1643, 0.6412, 0.1816, 0.6412, 0.1816, 0.6412, 0.1643, 0.6425, 0.1643, 0.6425, 0.1816, 0.4708, 0.1822, 0.4708, 0.1649, 0.472, 0.1649, 0.472, 0.1822, 0.472, 0.1822, 0.472, 0.1649, 0.4731, 0.1649, 0.4731, 0.1822, 0.4978, 0.1477, 0.4978, 0.165, 0.4967, 0.165, 0.4967, 0.1477, 0.4967, 0.1477, 0.4967, 0.165, 0.4954, 0.165, 0.4954, 0.1477, 0.4954, 0.1477, 0.4954, 0.165, 0.4941, 0.165, 0.4941, 0.1477, 0.4941, 0.1477, 0.4941, 0.165, 0.4927, 0.165, 0.4927, 0.1477, 0.4927, 0.1477, 0.4927, 0.165, 0.4913, 0.165, 0.4913, 0.1477, 0.4913, 0.1477, 0.4913, 0.165, 0.4899, 0.165, 0.4899, 0.1477, 0.4899, 0.1477, 0.4899, 0.165, 0.4886, 0.165, 0.4886, 0.1477, 0.4886, 0.1477, 0.4886, 0.165, 0.4875, 0.165, 0.4875, 0.1477, 0.4875, 0.165, 0.4875, 0.1823, 0.4864, 0.1823, 0.4864, 0.165, 0.4864, 0.165, 0.4864, 0.1823, 0.4852, 0.1823, 0.4852, 0.165, 0.5117, 0.1332, 0.5112, 0.1317, 0.5109, 0.13, 0.5109, 0.1283, 0.5112, 0.1267, 0.5117, 0.1251, 0.5125, 0.1237, 0.5135, 0.1225, 0.5147, 0.1216, 0.516, 0.1209, 0.5174, 0.1206, 0.5188, 0.1206, 0.5202, 0.1209, 0.5215, 0.1216, 0.5227, 0.1225, 0.5237, 0.1237, 0.5245, 0.1251, 0.525, 0.1267, 0.5253, 0.1283, 0.5253, 0.13, 0.525, 0.1317, 0.5245, 0.1332, 0.5237, 0.1347, 0.5227, 0.1358, 0.5215, 0.1368, 0.5202, 0.1374, 0.5188, 0.1378, 0.5174, 0.1378, 0.516, 0.1374, 0.5147, 0.1368, 0.5135, 0.1358, 0.5125, 0.1347, 0.4456, 0.1769, 0.4456, 0.1596, 0.4467, 0.1596, 0.4467, 0.1769, 0.4796, 0.165, 0.4796, 0.1823, 0.4784, 0.1823, 0.4784, 0.165, 0.4838, 0.165, 0.4838, 0.1823, 0.4824, 0.1823, 0.4824, 0.165, 0.481, 0.165, 0.481, 0.1823, 0.4796, 0.1823, 0.4796, 0.165, 0.4824, 0.165, 0.4824, 0.1823, 0.481, 0.1823, 0.481, 0.165, 0.4852, 0.165, 0.4852, 0.1823, 0.4838, 0.1823, 0.4838, 0.165, 0.507, 0.1823, 0.507, 0.165, 0.5081, 0.165, 0.5081, 0.1823, 0.4781, 0.1088, 0.4776, 0.1072, 0.4773, 0.1055, 0.4773, 0.1038, 0.4776, 0.1022, 0.4781, 0.1006, 0.4789, 0.09921, 0.4799, 0.09801, 0.4811, 0.09707, 0.4824, 0.09642, 0.4838, 0.09609, 0.4852, 0.09609, 0.4866, 0.09642, 0.4879, 0.09707, 0.4891, 0.09801, 0.4901, 0.09921, 0.4909, 0.1006, 0.4914, 0.1022, 0.4917, 0.1038, 0.4917, 0.1055, 0.4914, 0.1072, 0.4909, 0.1088, 0.4901, 0.1102, 0.4891, 0.1114, 0.4879, 0.1123, 0.4866, 0.113, 0.4852, 0.1133, 0.4838, 0.1133, 0.4824, 0.113, 0.4811, 0.1123, 0.4799, 0.1114, 0.4789, 0.1102, 0.4364, 0.1769, 0.4364, 0.1596, 0.4377, 0.1596, 0.4377, 0.1769, 0.4377, 0.1769, 0.4377, 0.1596, 0.439, 0.1596, 0.439, 0.1769, 0.439, 0.1769, 0.439, 0.1596, 0.4405, 0.1596, 0.4405, 0.1769, 0.4405, 0.1769, 0.4405, 0.1596, 0.4419, 0.1596, 0.4419, 0.1769, 0.4419, 0.1769, 0.4419, 0.1596, 0.4432, 0.1596, 0.4432, 0.1769, 0.4432, 0.1769, 0.4432, 0.1596, 0.4445, 0.1596, 0.4445, 0.1769, 0.4445, 0.1769, 0.4445, 0.1596, 0.4456, 0.1596, 0.4456, 0.1769, 0.5763, 0.1762, 0.5763, 0.159, 0.5774, 0.159, 0.5774, 0.1762, 0.5774, 0.1762, 0.5774, 0.159, 0.5787, 0.159, 0.5787, 0.1762, 0.5787, 0.1762, 0.5787, 0.159, 0.58, 0.159, 0.58, 0.1762, 0.58, 0.1762, 0.58, 0.159, 0.5815, 0.159, 0.5815, 0.1762, 0.5815, 0.1762, 0.5815, 0.159, 0.5829, 0.159, 0.5829, 0.1762, 0.5829, 0.1762, 0.5829, 0.159, 0.5842, 0.159, 0.5842, 0.1762, 0.5842, 0.1762, 0.5842, 0.159, 0.5855, 0.159, 0.5855, 0.1762, 0.5855, 0.1762, 0.5855, 0.159, 0.5866, 0.159, 0.5866, 0.1762, 0.6071, 0.159, 0.6071, 0.1762, 0.606, 0.1762, 0.606, 0.159, 0.4342, 0.1596, 0.4342, 0.1769, 0.433, 0.1769, 0.433, 0.1596, 0.433, 0.1596, 0.433, 0.1769, 0.4316, 0.1769, 0.4316, 0.1596, 0.4316, 0.1596, 0.4316, 0.1769, 0.4302, 0.1769, 0.4302, 0.1596, 0.4302, 0.1596, 0.4302, 0.1769, 0.4288, 0.1769, 0.4288, 0.1596, 0.4288, 0.1596, 0.4288, 0.1769, 0.4274, 0.1769, 0.4274, 0.1596, 0.4274, 0.1596, 0.4274, 0.1769, 0.4262, 0.1769, 0.4262, 0.1596, 0.4262, 0.1596, 0.4262, 0.1769, 0.4251, 0.1769, 0.4251, 0.1596, 0.4978, 0.1823, 0.4978, 0.165, 0.4989, 0.165, 0.4989, 0.1823, 0.4989, 0.1823, 0.4989, 0.165, 0.5002, 0.165, 0.5002, 0.1823, 0.4824, 0.1136, 0.4838, 0.1133, 0.4852, 0.1133, 0.4866, 0.1136, 0.4879, 0.1143, 0.4891, 0.1152, 0.4901, 0.1164, 0.4909, 0.1178, 0.4914, 0.1194, 0.4917, 0.121, 0.4917, 0.1227, 0.4914, 0.1244, 0.4909, 0.1259, 0.4901, 0.1274, 0.4891, 0.1286, 0.4879, 0.1295, 0.4866, 0.1301, 0.4852, 0.1305, 0.4838, 0.1305, 0.4824, 0.1301, 0.4811, 0.1295, 0.4799, 0.1286, 0.4789, 0.1274, 0.4781, 0.1259, 0.4776, 0.1244, 0.4773, 0.1227, 0.4773, 0.121, 0.4776, 0.1194, 0.4781, 0.1178, 0.4789, 0.1164, 0.4799, 0.1152, 0.4811, 0.1143, 0.4353, 0.1769, 0.4353, 0.1596, 0.4364, 0.1596, 0.4364, 0.1769, 0.5057, 0.1823, 0.5057, 0.165, 0.507, 0.165, 0.507, 0.1823, 0.5015, 0.1823, 0.5015, 0.165, 0.5029, 0.165, 0.5029, 0.1823, 0.5043, 0.1823, 0.5043, 0.165, 0.5057, 0.165, 0.5057, 0.1823, 0.5029, 0.1823, 0.5029, 0.165, 0.5043, 0.165, 0.5043, 0.1823, 0.5002, 0.1823, 0.5002, 0.165, 0.5015, 0.165, 0.5015, 0.1823])
me_cube.use_remesh_preserve_volume = False
me_cube.use_remesh_preserve_attributes = False
me_cube.use_mirror_vertex_groups = False
me_cube.update()
me_cube_007 = bpy.data.meshes.new('Cube.007')
me_cube_007.from_pydata([(-1.0, -1.0, -1.0), (-1.0, -1.0, 1.0), (-1.0, 1.0, -1.0), (-1.0, 1.0, 1.0), (1.0, -1.0, -1.0), (1.0, -1.0, 1.0), (1.0, 1.0, -1.0), (1.0, 1.0, 1.0)], [], [(1, 3, 2, 0), (3, 7, 6, 2), (7, 5, 4, 6), (5, 1, 0, 4), (0, 2, 6, 4), (5, 7, 3, 1)])
me_cube_007.use_remesh_preserve_volume = False
me_cube_007.use_remesh_preserve_attributes = False
me_cube_007.use_mirror_vertex_groups = False
me_cube_007.update()
me_cube_008 = bpy.data.meshes.new('Cube.008')
me_cube_008.from_pydata([(-1.0, -1.0, -1.0), (-1.0, -1.0, 1.0), (-1.0, 1.0, -1.0), (-1.0, 1.0, 1.0), (1.0, -1.0, -1.0), (1.0, -1.0, 1.0), (1.0, 1.0, -1.0), (1.0, 1.0, 1.0)], [], [(1, 3, 2, 0), (3, 7, 6, 2), (7, 5, 4, 6), (5, 1, 0, 4), (0, 2, 6, 4), (5, 7, 3, 1)])
me_cube_008.use_remesh_preserve_volume = False
me_cube_008.use_remesh_preserve_attributes = False
me_cube_008.use_mirror_vertex_groups = False
me_cube_008.update()
me_cube_003 = bpy.data.meshes.new('Cube.003')
me_cube_003.from_pydata([(-1.0, -1.0, -1.0), (-1.0, -1.0, 1.0), (-1.0, 1.0, -1.0), (-1.0, 1.0, 1.0), (1.0, -1.0, -1.0), (1.0, -1.0, 1.0), (1.0, 1.0, -1.0), (1.0, 1.0, 1.0)], [], [(1, 3, 2, 0), (3, 7, 6, 2), (7, 5, 4, 6), (5, 1, 0, 4), (0, 2, 6, 4), (5, 7, 3, 1)])
me_cube_003.use_remesh_preserve_volume = False
me_cube_003.use_remesh_preserve_attributes = False
me_cube_003.use_mirror_vertex_groups = False
me_cube_003.update()
me_cube_006 = bpy.data.meshes.new('Cube.006')
me_cube_006.from_pydata([(-1.0, -1.0, -1.0), (-1.0, -1.0, 1.0), (-1.0, 1.0, -1.0), (-1.0, 1.0, 1.0), (1.0, -1.0, -1.0), (1.0, -1.0, 1.0), (1.0, 1.0, -1.0), (1.0, 1.0, 1.0)], [], [(1, 3, 2, 0), (3, 7, 6, 2), (7, 5, 4, 6), (5, 1, 0, 4), (0, 2, 6, 4), (5, 7, 3, 1)])
me_cube_006.use_remesh_preserve_volume = False
me_cube_006.use_remesh_preserve_attributes = False
me_cube_006.use_mirror_vertex_groups = False
me_cube_006.update()

# ---- objects
ob_trigger = bpy.data.objects.new('trigger', me_cube_002)
ob_oven_door = bpy.data.objects.new('oven Door', me_cube_001)
ob_oven = bpy.data.objects.new('Oven', me_cube)
ob_oven__door_collider_4 = bpy.data.objects.new('oven  door collider 4', me_cube_007)
ob_oven_door_collider_2 = bpy.data.objects.new('oven door collider 2', me_cube_007)
ob_oven_door_collider_1 = bpy.data.objects.new('oven door collider 1', me_cube_007)
ob_oven_collider_6 = bpy.data.objects.new('oven collider 6', me_cube_008)
ob_oven_collider_1 = bpy.data.objects.new('oven collider 1', me_cube_008)
ob_oven_door_collider_3 = bpy.data.objects.new('oven door collider 3', me_cube_007)
ob_oven_collider_2 = bpy.data.objects.new('oven collider 2', me_cube_007)
ob_oven_collider_4 = bpy.data.objects.new('oven collider 4', me_cube_003)
ob_oven_collider_3 = bpy.data.objects.new('oven collider 3', me_cube_006)
ob_oven_collider_5 = bpy.data.objects.new('oven collider 5', me_cube_003)
ob_lamp = bpy.data.objects.new('Lamp', light_lamp)
ob_camera = bpy.data.objects.new('Camera', cam_camera)

# ---- transforms, parenting, visibility, modifiers, constraints
ob_trigger.location = (0.0, 0.0, 0.0)
ob_trigger.scale = (0.5, 0.5, 1.0)
ob_trigger.hide_viewport = True
ob_trigger.lineart.crease_threshold = 0.0
ob_oven_door.location = (-0.00465, 0.8005, -0.1023)
ob_oven_door.rotation_euler = (0.0, -0.0, 3.142)
ob_oven_door.scale = (0.9886, 0.09538, 0.8426)
ob_oven_door.hide_viewport = True
ob_oven_door.lineart.crease_threshold = 0.0
ob_oven.location = (0.0, 0.0, 0.0)
ob_oven.hide_viewport = True
ob_oven.lineart.crease_threshold = 0.0
ob_oven__door_collider_4.location = (-0.8, 0.8, -0.095)
ob_oven__door_collider_4.scale = (0.2, 0.1, 0.85)
ob_oven__door_collider_4.hide_viewport = True
ob_oven__door_collider_4.lineart.crease_threshold = 0.0
ob_oven_door_collider_2.location = (0.0, 0.8, -0.75)
ob_oven_door_collider_2.scale = (1.0, 0.1, 0.2)
ob_oven_door_collider_2.hide_viewport = True
ob_oven_door_collider_2.lineart.crease_threshold = 0.0
ob_oven_door_collider_1.location = (0.0, 0.8, 0.55)
ob_oven_door_collider_1.scale = (1.0, 0.1, 0.2)
ob_oven_door_collider_1.hide_viewport = True
ob_oven_door_collider_1.lineart.crease_threshold = 0.0
ob_oven_collider_6.location = (0.0, -0.15, 0.7)
ob_oven_collider_6.scale = (1.0, 0.8, 0.1)
ob_oven_collider_6.lineart.crease_threshold = 0.0
ob_oven_collider_1.location = (0.0, -0.15, -0.85)
ob_oven_collider_1.scale = (1.0, 0.8, 0.1)
ob_oven_collider_1.lineart.crease_threshold = 0.0
ob_oven_door_collider_3.location = (0.8, 0.8, -0.095)
ob_oven_door_collider_3.scale = (0.2, 0.1, 0.85)
ob_oven_door_collider_3.hide_viewport = True
ob_oven_door_collider_3.lineart.crease_threshold = 0.0
ob_oven_collider_2.location = (0.0, -0.85, -0.05)
ob_oven_collider_2.scale = (1.0, 0.1, 0.9)
ob_oven_collider_2.lineart.crease_threshold = 0.0
ob_oven_collider_4.location = (-0.9, -0.15, -0.05)
ob_oven_collider_4.scale = (0.1, 0.8, 0.9)
ob_oven_collider_4.lineart.crease_threshold = 0.0
ob_oven_collider_3.location = (0.0, 0.0, 0.9)
ob_oven_collider_3.scale = (1.0, 1.0, 0.1)
ob_oven_collider_3.lineart.crease_threshold = 0.0
ob_oven_collider_5.location = (0.9, -0.15, -0.05)
ob_oven_collider_5.scale = (0.1, 0.8, 0.9)
ob_oven_collider_5.lineart.crease_threshold = 0.0
ob_lamp.location = (4.076, 1.005, 5.904)
ob_lamp.rotation_euler = (0.6503, 0.05522, 1.866)
ob_lamp.lock_rotations_4d = False
ob_lamp.empty_display_type = 'ARROWS'
ob_lamp.color = (0.0, 0.0, 0.0, 0.0)
ob_lamp.hide_viewport = True
ob_lamp.lineart.crease_threshold = 0.0
ob_camera.location = (7.481, -6.508, 5.344)
ob_camera.rotation_euler = (1.109, 0.01082, 0.8149)
ob_camera.lock_rotations_4d = False
ob_camera.empty_display_type = 'ARROWS'
ob_camera.color = (0.0, 0.0, 0.0, 0.0)
ob_camera.display_type = 'WIRE'
ob_camera.lineart.crease_threshold = 0.0

# ---- collection membership
col_collection_1.objects.link(ob_trigger)
col_collection_1.objects.link(ob_oven_door)
col_collection_1.objects.link(ob_oven)
col_collection_1.objects.link(ob_oven__door_collider_4)
col_collection_1.objects.link(ob_oven_door_collider_2)
col_collection_1.objects.link(ob_oven_door_collider_1)
col_collection_1.objects.link(ob_oven_collider_6)
col_collection_1.objects.link(ob_oven_collider_1)
col_collection_1.objects.link(ob_oven_door_collider_3)
col_collection_1.objects.link(ob_oven_collider_2)
col_collection_1.objects.link(ob_oven_collider_4)
col_collection_1.objects.link(ob_oven_collider_3)
col_collection_1.objects.link(ob_oven_collider_5)
col_collection_1.objects.link(ob_lamp)
col_collection_1.objects.link(ob_camera)

# ---- scene / render settings (as saved in the file)
scene.camera = ob_camera
scene.frame_start = 1; scene.frame_end = 250; scene.frame_set(5)
scene.render.engine = 'BLENDER_EEVEE_NEXT'
scene.render.resolution_percentage = 50
scene.render.dither_intensity = 0.0
scene.cycles.use_denoising = False
scene.cycles.samples = 10
scene.cycles.sampling_pattern = 'TABULATED_SOBOL'
scene.cycles.light_sampling_threshold = 0.0
scene.cycles.use_adaptive_sampling = False
scene.cycles.use_light_tree = False
scene.cycles.blur_glossy = 0.0
scene.cycles.pixel_filter_type = 'GAUSSIAN'
scene.cycles.sample_clamp_indirect = 0.0
scene.view_settings.view_transform = 'Standard'
bpy.context.view_layer.update()
